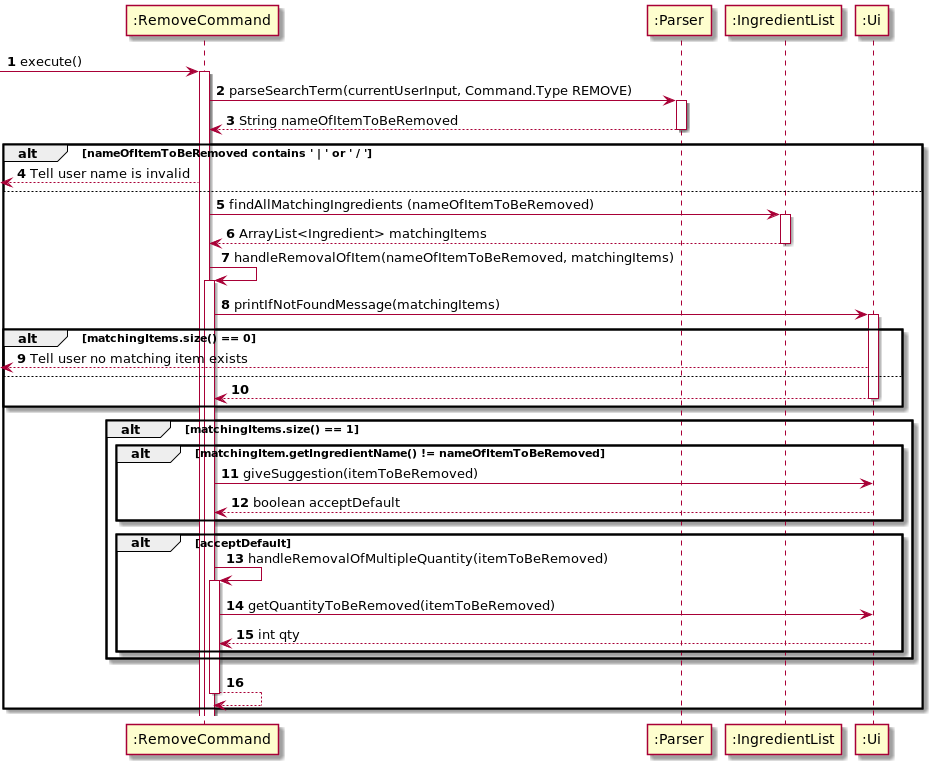

The diagram above was rendered by PlantUML. Its source (embedded in the PNG):
@startuml
'https://plantuml.com/sequence-diagram

autonumber

-> ":RemoveCommand": execute()

activate ":RemoveCommand"

":RemoveCommand" -> ":Parser" : parseSearchTerm(currentUserInput, Command.Type REMOVE)
activate ":Parser"
":RemoveCommand" <-- ":Parser": String nameOfItemToBeRemoved
deactivate ":Parser"

alt nameOfItemToBeRemoved contains ' | ' or ' / '

    <-- ":RemoveCommand" : Tell user name is invalid

else

    ":RemoveCommand" -> ":IngredientList" : findAllMatchingIngredients (nameOfItemToBeRemoved)
    activate ":IngredientList"
    ":RemoveCommand" <-- ":IngredientList" : ArrayList<Ingredient> matchingItems
    deactivate ":IngredientList"

":RemoveCommand" -> ":RemoveCommand": handleRemovalOfItem(nameOfItemToBeRemoved, matchingItems)
activate ":RemoveCommand"

":RemoveCommand" -> ":Ui": printIfNotFoundMessage(matchingItems)
activate ":Ui"

alt matchingItems.size() == 0

<-- ":Ui": Tell user no matching item exists

else

":RemoveCommand" <-- ":Ui"
deactivate ":Ui"

end

alt matchingItems.size() == 1

alt matchingItem.getIngredientName() != nameOfItemToBeRemoved

":RemoveCommand" -> ":Ui": giveSuggestion(itemToBeRemoved)
":RemoveCommand" <-- ":Ui": boolean acceptDefault

end

alt acceptDefault

":RemoveCommand" -> ":RemoveCommand": handleRemovalOfMultipleQuantity(itemToBeRemoved)
activate ":RemoveCommand"

":RemoveCommand" -> ":Ui": getQuantityToBeRemoved(itemToBeRemoved)
":RemoveCommand" <-- ":Ui": int qty

end


end


":RemoveCommand" --> ":RemoveCommand"
deactivate ":RemoveCommand"
end

@enduml